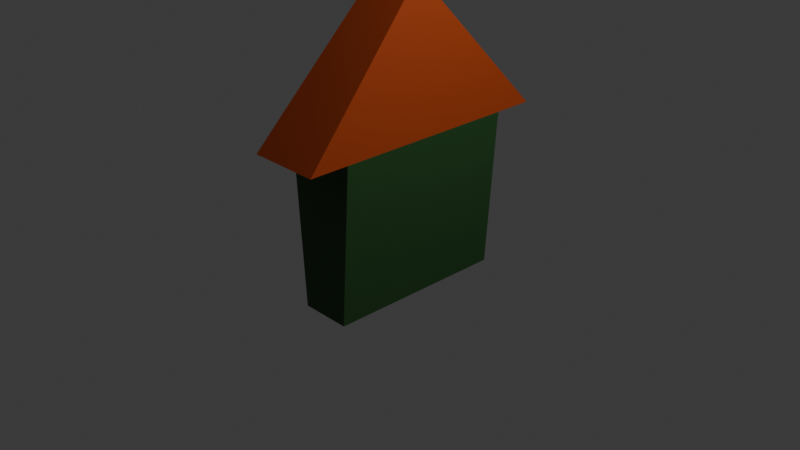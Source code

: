 # Source: House.blend  (saved by Blender 4.0.36; exported with 4.5.12 LTS)
import bpy
from mathutils import Matrix  # noqa: F401  (used for matrix-valued properties, if any)

bpy.ops.wm.read_factory_settings(use_empty=True)
scene = bpy.context.scene
scene.name = 'Scene'

# ---- collections
col_collection = bpy.data.collections.new('Collection'); scene.collection.children.link(col_collection)

# ---- materials (node trees are filled in below, after node groups)
mat_housebody = bpy.data.materials.new('HouseBody')
mat_housebody.alpha_threshold = 0.0
mat_housebody.use_transparent_shadow = False
mat_housebody.roughness = 0.5
mat_housebody.line_color = (0.0, 0.0, 0.0, 1.0)
mat_houseroof = bpy.data.materials.new('HouseRoof')
mat_houseroof.use_transparent_shadow = False

# ---- material node trees
mat_housebody.use_nodes = True; mat_housebody.node_tree.nodes.clear()
_N = mat_housebody.node_tree.nodes; _L = mat_housebody.node_tree.links
n0 = _N.new('ShaderNodeOutputMaterial'); n0.name = 'Material Output'; n0.location = (300, 300)
n1 = _N.new('ShaderNodeBsdfPrincipled'); n1.name = 'Principled BSDF'; n1.location = (10, 300)
n1.inputs[0].default_value = (0.0234, 0.08252, 0.02112, 1.0)
n1.inputs[3].default_value = 1.45
_L.new(n1.outputs[0], n0.inputs[0])
n0.is_active_output = True
mat_houseroof.use_nodes = True; mat_houseroof.node_tree.nodes.clear()
_N = mat_houseroof.node_tree.nodes; _L = mat_houseroof.node_tree.links
n0 = _N.new('ShaderNodeBsdfPrincipled'); n0.name = 'Principled BSDF'; n0.location = (10, 300)
n0.inputs[0].default_value = (0.3771, 0.05236, 0.007467, 1.0)
n0.inputs[3].default_value = 1.45
n1 = _N.new('ShaderNodeOutputMaterial'); n1.name = 'Material Output'; n1.location = (300, 300)
_L.new(n0.outputs[0], n1.inputs[0])
n1.is_active_output = True

# ---- world
world_world = bpy.data.worlds.new('World'); scene.world = world_world
world_world.use_nodes = True; world_world.node_tree.nodes.clear()
_N = world_world.node_tree.nodes; _L = world_world.node_tree.links
n0 = _N.new('ShaderNodeOutputWorld'); n0.name = 'World Output'; n0.location = (300, 300)
n1 = _N.new('ShaderNodeBackground'); n1.name = 'Background'; n1.location = (10, 300)
n1.inputs[0].default_value = (0.05088, 0.05088, 0.05088, 1.0)
_L.new(n1.outputs[0], n0.inputs[0])
n0.is_active_output = True
world_world.color = (0.05088, 0.05088, 0.05088)
world_world.use_sun_shadow = False
world_world.sun_shadow_jitter_overblur = 0.0

# ---- cameras
cam_camera = bpy.data.cameras.new('Camera')
cam_camera.clip_end = 100.0
cam_camera.ortho_scale = 7.314

# ---- lights
light_light = bpy.data.lights.new('Light', 'POINT')
light_light.transmission_factor = 0.0
light_light.use_soft_falloff = False
light_light.energy = 1000.0
light_light.shadow_soft_size = 0.1
light_light.shadow_maximum_resolution = 0.006
light_light.use_absolute_resolution = True

# ---- meshes
me_cube = bpy.data.meshes.new('Cube')
me_cube.from_pydata([(1.416, 1.0, 1.0), (1.0, 1.0, -0.732), (1.416, -1.0, 1.0), (1.0, -1.0, -0.732), (-1.416, 1.0, 1.0), (-1.0, 1.0, -0.732), (-1.416, -1.0, 1.0), (-1.0, -1.0, -0.732), (1.0, 0.0, -0.732), (-1.416, 0.0, 1.0), (1.416, 0.0, 1.0), (-1.0, 0.0, -0.732), (1.416, 1.43, 1.0), (1.416, -1.43, 1.0), (-1.416, 1.43, 1.0), (-1.416, -1.43, 1.0), (0.9237, 0.0, 2.548), (0.9237, 0.0, 2.548), (-0.9237, 0.0, 2.548), (-0.9237, 0.0, 2.548), (1.416, 0.0, 1.0), (-1.416, 0.0, 1.0), (0.9237, 0.0, 2.548), (-0.9237, 0.0, 2.548)], [], [(13, 20, 22, 17), (3, 2, 6, 7), (11, 9, 4, 5), (11, 8, 3, 7), (8, 10, 2, 3), (5, 4, 0, 1), (6, 2, 13, 15), (0, 4, 14, 12), (10, 0, 12, 20), (9, 6, 15, 21), (21, 15, 19, 23), (22, 23, 19, 17), (20, 12, 16, 22), (12, 14, 18, 16), (15, 13, 17, 19), (16, 18, 23, 22), (14, 21, 23, 18), (4, 9, 21, 14), (2, 10, 20, 13), (1, 0, 10, 8), (5, 1, 8, 11), (7, 6, 9, 11)])
me_cube.polygons.foreach_set('material_index', [1, 0, 0, 0, 0, 0, 1, 1, 1, 1, 1, 1, 1, 1, 1, 1, 1, 1, 1, 0, 0, 0])
_uv = me_cube.uv_layers.new(name='UVMap')
_uv.uv.foreach_set('vector', [0.625, 0.75, 0.625, 0.625, 0.625, 0.625, 0.625, 0.75, 0.375, 0.75, 0.625, 0.75, 0.625, 1.0, 0.375, 1.0, 0.375, 0.125, 0.625, 0.125, 0.625, 0.25, 0.375, 0.25, 0.125, 0.625, 0.375, 0.625, 0.375, 0.75, 0.125, 0.75, 0.375, 0.625, 0.625, 0.625, 0.625, 0.75, 0.375, 0.75, 0.375, 0.25, 0.625, 0.25, 0.625, 0.5, 0.375, 0.5, 0.625, 1.0, 0.625, 0.75, 0.625, 0.75, 0.625, 1.0, 0.625, 0.5, 0.625, 0.25, 0.625, 0.25, 0.625, 0.5, 0.625, 0.625, 0.625, 0.5, 0.625, 0.5, 0.625, 0.625, 0.625, 0.125, 0.625, 0.0, 0.625, 0.0, 0.625, 0.125, 0.625, 0.125, 0.625, 0.0, 0.625, 0.0, 0.625, 0.125, 0.625, 0.625, 0.875, 0.625, 0.875, 0.75, 0.625, 0.75, 0.625, 0.625, 0.625, 0.5, 0.625, 0.5, 0.625, 0.625, 0.625, 0.5, 0.625, 0.25, 0.625, 0.25, 0.625, 0.5, 0.625, 1.0, 0.625, 0.75, 0.625, 0.75, 0.625, 1.0, 0.625, 0.5, 0.875, 0.5, 0.875, 0.625, 0.625, 0.625, 0.625, 0.25, 0.625, 0.125, 0.625, 0.125, 0.625, 0.25, 0.625, 0.25, 0.625, 0.125, 0.625, 0.125, 0.625, 0.25, 0.625, 0.75, 0.625, 0.625, 0.625, 0.625, 0.625, 0.75, 0.375, 0.5, 0.625, 0.5, 0.625, 0.625, 0.375, 0.625, 0.125, 0.5, 0.375, 0.5, 0.375, 0.625, 0.125, 0.625, 0.375, 0.0, 0.625, 0.0, 0.625, 0.125, 0.375, 0.125])
me_cube.materials.append(mat_housebody)
me_cube.materials.append(mat_houseroof)
me_cube.use_mirror_vertex_groups = False
me_cube.update()

# ---- objects
ob_cube = bpy.data.objects.new('Cube', me_cube)
ob_light = bpy.data.objects.new('Light', light_light)
ob_camera = bpy.data.objects.new('Camera', cam_camera)

# ---- transforms, parenting, visibility, modifiers, constraints
ob_cube.location = (0.0, 0.0, 0.0)
ob_cube.scale = (0.2766, 1.0, 1.0)
ob_cube.lock_rotations_4d = False
ob_cube.empty_display_type = 'ARROWS'
ob_cube.lineart.crease_threshold = 0.0
ob_light.location = (4.076, 1.005, 5.904)
ob_light.rotation_euler = (0.6503, 0.05522, 1.866)
ob_light.lock_rotations_4d = False
ob_light.empty_display_type = 'ARROWS'
ob_light.color = (0.0, 0.0, 0.0, 0.0)
ob_light.lineart.crease_threshold = 0.0
ob_camera.location = (7.359, -6.926, 4.958)
ob_camera.rotation_euler = (1.109, 0.0, 0.8149)
ob_camera.lock_rotations_4d = False
ob_camera.empty_display_type = 'ARROWS'
ob_camera.color = (0.0, 0.0, 0.0, 0.0)
ob_camera.display_type = 'WIRE'
ob_camera.lineart.crease_threshold = 0.0

# ---- collection membership
col_collection.objects.link(ob_cube)
col_collection.objects.link(ob_light)
col_collection.objects.link(ob_camera)

# ---- scene / render settings (as saved in the file)
scene.camera = ob_camera
scene.frame_start = 1; scene.frame_end = 250; scene.frame_set(1)
scene.render.engine = 'BLENDER_EEVEE_NEXT'
scene.cycles.sampling_pattern = 'TABULATED_SOBOL'
bpy.context.view_layer.update()

